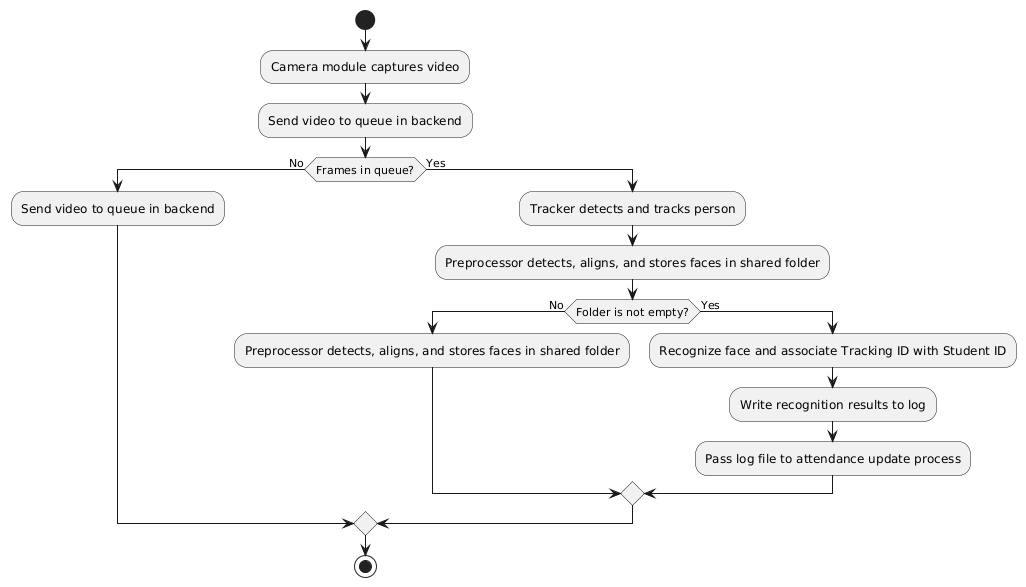

The diagram above was rendered by PlantUML. Its source (embedded in the PNG):
@startuml
skinparam monochrome true

start
:Camera module captures video;
:Send video to queue in backend;

if (Frames in queue?) then (No)
  :Send video to queue in backend;
else (Yes)
  :Tracker detects and tracks person;
  :Preprocessor detects, aligns, and stores faces in shared folder;

  if (Folder is not empty?) then (No)
    :Preprocessor detects, aligns, and stores faces in shared folder;
  else (Yes)
    :Recognize face and associate Tracking ID with Student ID;
    :Write recognition results to log;
    :Pass log file to attendance update process;
  endif
endif

stop
@enduml